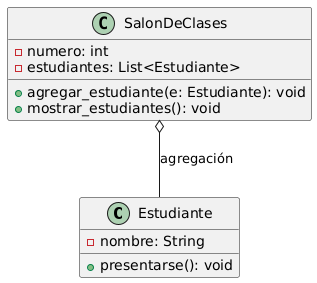

The diagram above was rendered by PlantUML. Its source (embedded in the PNG):
@startuml
class Estudiante {
  -nombre: String
  +presentarse(): void
}

class SalonDeClases {
  -numero: int
  -estudiantes: List<Estudiante>
  +agregar_estudiante(e: Estudiante): void
  +mostrar_estudiantes(): void
}

SalonDeClases o-- Estudiante : agregación
@enduml